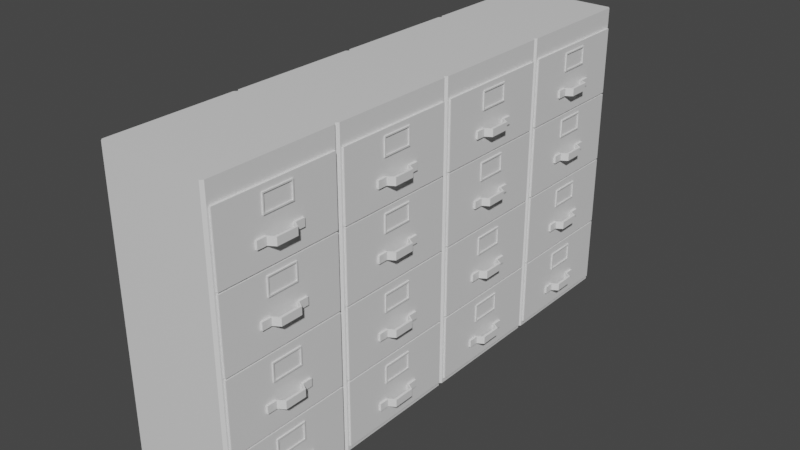 # Source: Cabinets.blend  (saved by Blender 2.93.21; exported with 4.5.12 LTS)
import bpy
from mathutils import Matrix  # noqa: F401  (used for matrix-valued properties, if any)

bpy.ops.wm.read_factory_settings(use_empty=True)
scene = bpy.context.scene
scene.name = 'Scene'

# ---- collections
col_collection = bpy.data.collections.new('Collection'); scene.collection.children.link(col_collection)

# ---- materials (node trees are filled in below, after node groups)
mat_material = bpy.data.materials.new('Material')
mat_material.alpha_threshold = 0.0
mat_material.use_transparent_shadow = False
mat_material.line_color = (0.0, 0.0, 0.0, 1.0)

# ---- node groups
ng_auto_smooth = bpy.data.node_groups.new('Auto Smooth', 'GeometryNodeTree')
_s = ng_auto_smooth.interface.new_socket(name='Geometry', in_out='OUTPUT', socket_type='NodeSocketGeometry')
_s = ng_auto_smooth.interface.new_socket(name='Geometry', in_out='INPUT', socket_type='NodeSocketGeometry')
_s = ng_auto_smooth.interface.new_socket(name='Angle', in_out='INPUT', socket_type='NodeSocketFloat')
_s.subtype = 'ANGLE'
_s.min_value = 0.0
_s.max_value = 3.142
ng_auto_smooth.is_modifier = True
_N = ng_auto_smooth.nodes; _L = ng_auto_smooth.links
n0 = _N.new('NodeGroupOutput'); n0.name = 'Group Output'; n0.location = (480, -100)
n1 = _N.new('NodeGroupInput'); n1.name = 'Group Input'; n1.location = (-420, -300)
n2 = _N.new('NodeGroupInput'); n2.name = 'Group Input.001'; n2.location = (-60, -100)
n3 = _N.new('GeometryNodeSetShadeSmooth'); n3.name = 'Set Shade Smooth'; n3.location = (120, -100)
n3.domain = 'EDGE'
n4 = _N.new('GeometryNodeSetShadeSmooth'); n4.name = 'Set Shade Smooth.001'; n4.location = (300, -100)
n5 = _N.new('GeometryNodeInputMeshEdgeAngle'); n5.name = 'Edge Angle'; n5.location = (-420, -220)
n6 = _N.new('GeometryNodeInputEdgeSmooth'); n6.name = 'Is Edge Smooth'; n6.location = (-60, -160)
n7 = _N.new('GeometryNodeInputShadeSmooth'); n7.name = 'Is Face Smooth'; n7.location = (-240, -340)
n8 = _N.new('FunctionNodeBooleanMath'); n8.name = 'Boolean Math'; n8.location = (-60, -220)
n9 = _N.new('FunctionNodeCompare'); n9.name = 'Compare'; n9.location = (-240, -180)
n9.operation = 'LESS_EQUAL'
_L.new(n5.outputs[0], n9.inputs[0])
_L.new(n4.outputs[0], n0.inputs[0])
_L.new(n1.outputs[1], n9.inputs[1])
_L.new(n9.outputs[0], n8.inputs[0])
_L.new(n7.outputs[0], n8.inputs[1])
_L.new(n2.outputs[0], n3.inputs[0])
_L.new(n6.outputs[0], n3.inputs[1])
_L.new(n3.outputs[0], n4.inputs[0])
_L.new(n8.outputs[0], n3.inputs[2])
n0.is_active_output = True

# ---- material node trees
mat_material.use_nodes = True; mat_material.node_tree.nodes.clear()
_N = mat_material.node_tree.nodes; _L = mat_material.node_tree.links
n0 = _N.new('ShaderNodeOutputMaterial'); n0.name = 'Material Output'; n0.location = (300, 300)
n1 = _N.new('ShaderNodeBsdfPrincipled'); n1.name = 'Principled BSDF'; n1.location = (10, 300)
n1.distribution = 'GGX'
n1.subsurface_method = 'BURLEY'
n1.inputs[2].default_value = 0.4
n1.inputs[3].default_value = 1.45
n1.inputs[27].default_value = (0.0, 0.0, 0.0, 1.0)
n1.inputs[28].default_value = 1.0
_L.new(n1.outputs[0], n0.inputs[0])
n0.is_active_output = True

# ---- world
world_world = bpy.data.worlds.new('World'); scene.world = world_world
world_world.use_nodes = True; world_world.node_tree.nodes.clear()
_N = world_world.node_tree.nodes; _L = world_world.node_tree.links
n0 = _N.new('ShaderNodeOutputWorld'); n0.name = 'World Output'; n0.location = (300, 300)
n1 = _N.new('ShaderNodeBackground'); n1.name = 'Background'; n1.location = (10, 300)
n1.inputs[0].default_value = (0.05088, 0.05088, 0.05088, 1.0)
_L.new(n1.outputs[0], n0.inputs[0])
n0.is_active_output = True
world_world.color = (0.05088, 0.05088, 0.05088)
world_world.use_sun_shadow = False
world_world.sun_shadow_jitter_overblur = 0.0

# ---- meshes
me_cube = bpy.data.meshes.new('Cube')
me_cube.from_pydata([(0.2631, 0.2959, 1.373), (0.2631, 0.2959, 0.02561), (0.2631, -0.2959, 1.373), (0.2631, -0.2959, 0.02561), (0.2631, 0.2959, 1.052), (0.2631, 0.2959, 0.7036), (0.2631, 0.2959, 0.355), (0.2631, -0.2959, 1.052), (0.2631, -0.2959, 0.7036), (0.2631, -0.2959, 0.355), (0.2631, 0.2959, 1.044), (0.2631, -0.2959, 1.044), (0.2631, 0.2959, 0.6952), (0.2631, -0.2959, 0.6952), (0.2631, 0.2959, 0.3466), (0.2631, -0.2959, 0.3466), (0.2726, 0.2959, 1.373), (0.2726, -0.2959, 1.373), (0.2726, 0.2959, 1.052), (0.2726, -0.2959, 1.052), (0.2726, 0.2959, 1.044), (0.2726, 0.2959, 0.7036), (0.2726, -0.2959, 1.044), (0.2726, -0.2959, 0.7036), (0.2726, 0.2959, 0.6952), (0.2726, 0.2959, 0.355), (0.2726, -0.2959, 0.6952), (0.2726, -0.2959, 0.355), (0.2726, 0.2959, 0.3466), (0.2726, 0.2959, 0.02561), (0.2726, -0.2959, 0.3466), (0.2726, -0.2959, 0.02561), (-0.2511, 0.3169, 1.469), (-0.2631, 0.305, 1.469), (-0.2631, 0.305, 0.002172), (-0.2511, 0.3169, 0.002172), (-0.2631, -0.305, 1.469), (-0.2511, -0.3169, 1.469), (-0.2511, -0.3169, 0.002172), (-0.2631, -0.305, 0.002172), (-0.2511, -0.3169, 0.3508), (-0.2631, -0.305, 0.3508), (-0.2511, -0.3169, 0.6994), (-0.2631, -0.305, 0.6994), (-0.2631, -0.305, 1.048), (-0.2511, -0.3169, 1.048), (-0.2511, 0.3169, 1.048), (-0.2631, 0.305, 1.048), (-0.2511, 0.3169, 0.6994), (-0.2631, 0.305, 0.6994), (-0.2631, 0.305, 0.3508), (-0.2511, 0.3169, 0.3508), (0.2631, 0.305, 1.383), (0.2511, 0.3169, 1.469), (0.2631, 0.305, 1.469), (0.2511, -0.3169, 1.469), (0.2631, -0.305, 1.383), (0.2631, -0.305, 1.469), (0.2631, 0.305, 1.048), (0.2511, 0.3169, 1.048), (0.2511, -0.3169, 1.048), (0.2631, -0.305, 1.048), (0.2631, 0.305, 0.6994), (0.2511, 0.3169, 0.6994), (0.2511, -0.3169, 0.6994), (0.2631, -0.305, 0.6994), (0.2511, 0.3169, 0.3508), (0.2631, 0.305, 0.3508), (0.2511, 0.3169, 0.002172), (0.2631, 0.305, 0.01547), (0.2631, 0.305, 0.002172), (0.2631, -0.305, 0.3508), (0.2511, -0.3169, 0.3508), (0.2631, -0.305, 0.01547), (0.2511, -0.3169, 0.002172), (0.2631, -0.305, 0.002172), (0.2695, -0.07483, 1.258), (0.2695, -0.07483, 1.345), (0.2695, 0.07483, 1.258), (0.2695, 0.07483, 1.345), (0.2778, -0.0689, 1.265), (0.2778, -0.0689, 1.339), (0.2778, 0.0689, 1.265), (0.2778, 0.0689, 1.339), (0.2778, 0.07483, 1.345), (0.2778, 0.07483, 1.258), (0.2778, -0.07483, 1.258), (0.2778, -0.07483, 1.345), (0.2731, 0.0689, 1.339), (0.2731, 0.0689, 1.265), (0.2731, -0.0689, 1.265), (0.2731, -0.0689, 1.339), (0.2706, -0.117, 1.142), (0.2706, -0.117, 1.179), (0.2706, 0.117, 1.142), (0.2706, 0.117, 1.179), (0.2821, -0.117, 1.142), (0.2821, -0.117, 1.179), (0.2821, 0.117, 1.142), (0.2821, 0.117, 1.179), (0.2706, 0.07079, 1.142), (0.3013, 0.05161, 1.142), (0.3013, 1.694e-11, 1.142), (0.3013, -0.05161, 1.142), (0.2706, -0.07079, 1.142), (0.2706, -0.07079, 1.179), (0.3013, -0.05161, 1.179), (0.3013, 1.694e-11, 1.179), (0.3013, 0.05161, 1.179), (0.2706, 0.07079, 1.179), (0.2821, -0.07079, 1.142), (0.3128, -0.05161, 1.142), (0.3128, 1.694e-11, 1.142), (0.3128, 0.05161, 1.142), (0.2821, 0.07079, 1.142), (0.2821, 0.07079, 1.179), (0.3128, 0.05161, 1.179), (0.3128, 1.694e-11, 1.179), (0.3128, -0.05161, 1.179), (0.2821, -0.07079, 1.179), (0.2695, -0.07483, 0.9334), (0.2695, -0.07483, 1.02), (0.2695, 0.07483, 0.9334), (0.2695, 0.07483, 1.02), (0.2778, -0.0689, 0.94), (0.2778, -0.0689, 1.014), (0.2778, 0.0689, 0.94), (0.2778, 0.0689, 1.014), (0.2778, 0.07483, 1.02), (0.2778, 0.07483, 0.9334), (0.2778, -0.07483, 0.9334), (0.2778, -0.07483, 1.02), (0.2731, 0.0689, 1.014), (0.2731, 0.0689, 0.94), (0.2731, -0.0689, 0.94), (0.2731, -0.0689, 1.014), (0.2706, -0.117, 0.8174), (0.2706, -0.117, 0.8538), (0.2706, 0.117, 0.8174), (0.2706, 0.117, 0.8538), (0.2821, -0.117, 0.8174), (0.2821, -0.117, 0.8538), (0.2821, 0.117, 0.8174), (0.2821, 0.117, 0.8538), (0.2706, 0.07079, 0.8174), (0.3013, 0.05161, 0.8174), (0.3013, 1.694e-11, 0.8174), (0.3013, -0.05161, 0.8174), (0.2706, -0.07079, 0.8174), (0.2706, -0.07079, 0.8538), (0.3013, -0.05161, 0.8538), (0.3013, 1.694e-11, 0.8538), (0.3013, 0.05161, 0.8538), (0.2706, 0.07079, 0.8538), (0.2821, -0.07079, 0.8174), (0.3128, -0.05161, 0.8174), (0.3128, 1.694e-11, 0.8174), (0.3128, 0.05161, 0.8174), (0.2821, 0.07079, 0.8174), (0.2821, 0.07079, 0.8538), (0.3128, 0.05161, 0.8538), (0.3128, 1.694e-11, 0.8538), (0.3128, -0.05161, 0.8538), (0.2821, -0.07079, 0.8538), (0.2695, -0.07483, 0.5707), (0.2695, -0.07483, 0.6577), (0.2695, 0.07483, 0.5707), (0.2695, 0.07483, 0.6577), (0.2778, -0.0689, 0.5774), (0.2778, -0.0689, 0.6511), (0.2778, 0.0689, 0.5774), (0.2778, 0.0689, 0.6511), (0.2778, 0.07483, 0.6577), (0.2778, 0.07483, 0.5707), (0.2778, -0.07483, 0.5707), (0.2778, -0.07483, 0.6577), (0.2731, 0.0689, 0.6511), (0.2731, 0.0689, 0.5774), (0.2731, -0.0689, 0.5774), (0.2731, -0.0689, 0.6511), (0.2706, -0.117, 0.4548), (0.2706, -0.117, 0.4911), (0.2706, 0.117, 0.4548), (0.2706, 0.117, 0.4911), (0.2821, -0.117, 0.4548), (0.2821, -0.117, 0.4911), (0.2821, 0.117, 0.4548), (0.2821, 0.117, 0.4911), (0.2706, 0.07079, 0.4548), (0.3013, 0.05161, 0.4548), (0.3013, 1.694e-11, 0.4548), (0.3013, -0.05161, 0.4548), (0.2706, -0.07079, 0.4548), (0.2706, -0.07079, 0.4911), (0.3013, -0.05161, 0.4911), (0.3013, 1.694e-11, 0.4911), (0.3013, 0.05161, 0.4911), (0.2706, 0.07079, 0.4911), (0.2821, -0.07079, 0.4548), (0.3128, -0.05161, 0.4548), (0.3128, 1.694e-11, 0.4548), (0.3128, 0.05161, 0.4548), (0.2821, 0.07079, 0.4548), (0.2821, 0.07079, 0.4911), (0.3128, 0.05161, 0.4911), (0.3128, 1.694e-11, 0.4911), (0.3128, -0.05161, 0.4911), (0.2821, -0.07079, 0.4911), (0.2695, -0.07483, 0.2229), (0.2695, -0.07483, 0.3099), (0.2695, 0.07483, 0.2229), (0.2695, 0.07483, 0.3099), (0.2778, -0.0689, 0.2295), (0.2778, -0.0689, 0.3033), (0.2778, 0.0689, 0.2295), (0.2778, 0.0689, 0.3033), (0.2778, 0.07483, 0.3099), (0.2778, 0.07483, 0.2229), (0.2778, -0.07483, 0.2229), (0.2778, -0.07483, 0.3099), (0.2731, 0.0689, 0.3033), (0.2731, 0.0689, 0.2295), (0.2731, -0.0689, 0.2295), (0.2731, -0.0689, 0.3033), (0.2706, -0.117, 0.1069), (0.2706, -0.117, 0.1433), (0.2706, 0.117, 0.1069), (0.2706, 0.117, 0.1433), (0.2821, -0.117, 0.1069), (0.2821, -0.117, 0.1433), (0.2821, 0.117, 0.1069), (0.2821, 0.117, 0.1433), (0.2706, 0.07079, 0.1069), (0.3013, 0.05161, 0.1069), (0.3013, 1.694e-11, 0.1069), (0.3013, -0.05161, 0.1069), (0.2706, -0.07079, 0.1069), (0.2706, -0.07079, 0.1433), (0.3013, -0.05161, 0.1433), (0.3013, 1.694e-11, 0.1433), (0.3013, 0.05161, 0.1433), (0.2706, 0.07079, 0.1433), (0.2821, -0.07079, 0.1069), (0.3128, -0.05161, 0.1069), (0.3128, 1.694e-11, 0.1069), (0.3128, 0.05161, 0.1069), (0.2821, 0.07079, 0.1069), (0.2821, 0.07079, 0.1433), (0.3128, 0.05161, 0.1433), (0.3128, 1.694e-11, 0.1433), (0.3128, -0.05161, 0.1433), (0.2821, -0.07079, 0.1433)], [], [(46, 32, 53, 59), (74, 72, 40, 38), (54, 37, 55, 57), (35, 51, 66, 68), (3, 1, 29, 31), (39, 41, 50, 34), (60, 55, 37, 45), (2, 0, 52, 56), (51, 48, 63, 66), (10, 11, 22, 20), (9, 6, 25, 27), (7, 4, 18, 19), (34, 74, 38, 39), (64, 60, 45, 42), (48, 46, 59, 63), (72, 64, 42, 40), (41, 43, 49, 50), (43, 44, 47, 49), (0, 4, 58, 52), (7, 2, 56, 61), (10, 5, 62, 58), (11, 10, 58, 61), (12, 6, 67, 62), (61, 58, 4, 7), (13, 12, 62, 65), (14, 1, 69, 67), (65, 62, 5, 8), (15, 14, 67, 71), (3, 15, 71, 73), (18, 16, 17, 19), (29, 28, 30, 31), (25, 24, 26, 27), (21, 20, 22, 23), (12, 13, 26, 24), (14, 15, 30, 28), (0, 2, 17, 16), (5, 10, 20, 21), (4, 0, 16, 18), (6, 12, 24, 25), (11, 8, 23, 22), (1, 14, 28, 29), (2, 7, 19, 17), (13, 9, 27, 26), (8, 5, 21, 23), (15, 3, 31, 30), (71, 67, 6, 9), (8, 11, 61, 65), (9, 13, 65, 71), (1, 3, 73, 69), (52, 53, 54), (55, 56, 57), (68, 69, 70), (73, 74, 75), (67, 69, 68, 66), (45, 37, 36, 44), (72, 74, 73, 71), (51, 35, 34, 50), (52, 58, 59, 53), (58, 62, 63, 59), (62, 67, 66, 63), (38, 40, 41, 39), (40, 42, 43, 41), (42, 45, 44, 43), (55, 60, 61, 56), (60, 64, 65, 61), (64, 72, 71, 65), (32, 46, 47, 33), (46, 48, 49, 47), (48, 51, 50, 49), (44, 36, 33, 47), (36, 53, 32, 33), (37, 54, 53, 36), (56, 52, 54, 57), (74, 34, 35, 75), (75, 35, 68, 70), (69, 73, 75, 70), (78, 79, 84, 85), (83, 81, 91, 88), (86, 87, 77, 76), (78, 85, 86, 76), (84, 79, 77, 87), (83, 82, 85, 84), (82, 80, 86, 85), (81, 83, 84, 87), (80, 81, 87, 86), (82, 83, 88, 89), (81, 80, 90, 91), (80, 82, 89, 90), (94, 95, 99, 98), (110, 119, 97, 96), (96, 97, 93, 92), (104, 110, 96, 92), (119, 105, 93, 97), (99, 95, 109, 115), (115, 109, 108, 116), (116, 108, 107, 117), (117, 107, 106, 118), (118, 106, 105, 119), (94, 98, 114, 100), (100, 114, 113, 101), (101, 113, 112, 102), (102, 112, 111, 103), (103, 111, 110, 104), (98, 99, 115, 114), (114, 115, 116, 113), (113, 116, 117, 112), (112, 117, 118, 111), (111, 118, 119, 110), (104, 105, 106, 103), (103, 106, 107, 102), (102, 107, 108, 101), (101, 108, 109, 100), (122, 123, 128, 129), (127, 125, 135, 132), (130, 131, 121, 120), (122, 129, 130, 120), (128, 123, 121, 131), (127, 126, 129, 128), (126, 124, 130, 129), (125, 127, 128, 131), (124, 125, 131, 130), (126, 127, 132, 133), (125, 124, 134, 135), (124, 126, 133, 134), (138, 139, 143, 142), (154, 163, 141, 140), (140, 141, 137, 136), (148, 154, 140, 136), (163, 149, 137, 141), (143, 139, 153, 159), (159, 153, 152, 160), (160, 152, 151, 161), (161, 151, 150, 162), (162, 150, 149, 163), (138, 142, 158, 144), (144, 158, 157, 145), (145, 157, 156, 146), (146, 156, 155, 147), (147, 155, 154, 148), (142, 143, 159, 158), (158, 159, 160, 157), (157, 160, 161, 156), (156, 161, 162, 155), (155, 162, 163, 154), (148, 149, 150, 147), (147, 150, 151, 146), (146, 151, 152, 145), (145, 152, 153, 144), (166, 167, 172, 173), (171, 169, 179, 176), (174, 175, 165, 164), (166, 173, 174, 164), (172, 167, 165, 175), (171, 170, 173, 172), (170, 168, 174, 173), (169, 171, 172, 175), (168, 169, 175, 174), (170, 171, 176, 177), (169, 168, 178, 179), (168, 170, 177, 178), (182, 183, 187, 186), (198, 207, 185, 184), (184, 185, 181, 180), (192, 198, 184, 180), (207, 193, 181, 185), (187, 183, 197, 203), (203, 197, 196, 204), (204, 196, 195, 205), (205, 195, 194, 206), (206, 194, 193, 207), (182, 186, 202, 188), (188, 202, 201, 189), (189, 201, 200, 190), (190, 200, 199, 191), (191, 199, 198, 192), (186, 187, 203, 202), (202, 203, 204, 201), (201, 204, 205, 200), (200, 205, 206, 199), (199, 206, 207, 198), (192, 193, 194, 191), (191, 194, 195, 190), (190, 195, 196, 189), (189, 196, 197, 188), (210, 211, 216, 217), (215, 213, 223, 220), (218, 219, 209, 208), (210, 217, 218, 208), (216, 211, 209, 219), (215, 214, 217, 216), (214, 212, 218, 217), (213, 215, 216, 219), (212, 213, 219, 218), (214, 215, 220, 221), (213, 212, 222, 223), (212, 214, 221, 222), (226, 227, 231, 230), (242, 251, 229, 228), (228, 229, 225, 224), (236, 242, 228, 224), (251, 237, 225, 229), (231, 227, 241, 247), (247, 241, 240, 248), (248, 240, 239, 249), (249, 239, 238, 250), (250, 238, 237, 251), (226, 230, 246, 232), (232, 246, 245, 233), (233, 245, 244, 234), (234, 244, 243, 235), (235, 243, 242, 236), (230, 231, 247, 246), (246, 247, 248, 245), (245, 248, 249, 244), (244, 249, 250, 243), (243, 250, 251, 242), (236, 237, 238, 235), (235, 238, 239, 234), (234, 239, 240, 233), (233, 240, 241, 232)])
me_cube.polygons.foreach_set('use_smooth', [1, 1, 1, 1, 1, 1, 1, 1, 1, 1, 1, 1, 1, 1, 1, 1, 1, 1, 1, 1, 1, 1, 1, 1, 1, 1, 1, 1, 1, 1, 1, 1, 1, 1, 1, 1, 1, 1, 1, 1, 1, 1, 1, 1, 1, 1, 1, 1, 1, 1, 1, 1, 1, 1, 1, 1, 1, 1, 1, 1, 1, 1, 1, 1, 1, 1, 1, 1, 1, 1, 1, 1, 1, 1, 1, 1, 0, 0, 0, 0, 0, 0, 0, 0, 0, 0, 0, 0, 0, 0, 0, 0, 0, 0, 0, 0, 0, 0, 0, 0, 0, 0, 0, 0, 0, 0, 0, 0, 0, 0, 0, 0, 0, 0, 0, 0, 0, 0, 0, 0, 0, 0, 0, 0, 0, 0, 0, 0, 0, 0, 0, 0, 0, 0, 0, 0, 0, 0, 0, 0, 0, 0, 0, 0, 0, 0, 0, 0, 0, 0, 0, 0, 0, 0, 0, 0, 0, 0, 0, 0, 0, 0, 0, 0, 0, 0, 0, 0, 0, 0, 0, 0, 0, 0, 0, 0, 0, 0, 0, 0, 0, 0, 0, 0, 0, 0, 0, 0, 0, 0, 0, 0, 0, 0, 0, 0, 0, 0, 0, 0, 0, 0, 0, 0, 0, 0, 0, 0, 0, 0, 0, 0, 0, 0, 0, 0, 0, 0, 0, 0])
_k = set([(0, 2), (0, 4), (1, 3), (1, 14), (2, 7), (3, 15), (4, 7), (5, 8), (5, 10), (6, 9), (6, 12), (8, 11), (9, 13), (10, 11), (12, 13), (14, 15), (16, 17), (16, 18), (17, 19), (18, 19), (20, 21), (20, 22), (21, 23), (22, 23), (24, 25), (24, 26), (25, 27), (26, 27), (28, 29), (28, 30), (29, 31), (30, 31)])
me_cube.attributes.new('sharp_edge', 'BOOLEAN', 'EDGE').data.foreach_set('value', [ (min(e.vertices), max(e.vertices)) in _k for e in me_cube.edges])
_uv = me_cube.uv_layers.new(name='UVMap')
_uv.uv.foreach_set('vector', [0.4995, 0.3172, 0.5008, 0.4401, 0.3381, 0.4413, 0.3346, 0.3223, 0.1637, 0.0002304, 0.1669, 0.1001, 0.001808, 0.1042, 0.0002124, 0.003021, 0.0002133, 0.4457, 0.1643, 0.6442, 0.004018, 0.6442, 0.0002124, 0.6403, 0.4997, 0.007947, 0.4989, 0.1105, 0.3313, 0.1064, 0.3362, 0.006406, 0.729, 0.8945, 0.7291, 0.7153, 0.7322, 0.7153, 0.7322, 0.8945, 0.7053, 0.008609, 0.705, 0.1111, 0.5045, 0.1105, 0.5052, 0.007985, 0.1692, 0.3161, 0.1629, 0.4356, 0.0007719, 0.4337, 0.002181, 0.3118, 0.1723, 0.411, 0.3294, 0.4164, 0.3324, 0.4194, 0.1692, 0.4137, 0.4989, 0.1105, 0.4987, 0.2139, 0.3308, 0.2144, 0.3313, 0.1064, 0.7218, 0.621, 0.7218, 0.4419, 0.725, 0.4418, 0.7249, 0.6209, 0.7254, 0.8999, 0.7255, 0.7208, 0.7286, 0.7208, 0.7285, 0.8999, 0.7327, 0.8945, 0.7327, 0.7153, 0.7359, 0.7153, 0.7358, 0.8945, 0.1686, 0.4457, 0.3327, 0.6442, 0.1724, 0.6442, 0.1686, 0.6403, 0.1701, 0.2079, 0.1692, 0.3161, 0.002181, 0.3118, 0.002541, 0.2079, 0.4987, 0.2139, 0.4995, 0.3172, 0.3346, 0.3223, 0.3308, 0.2144, 0.1669, 0.1001, 0.1701, 0.2079, 0.002541, 0.2079, 0.001808, 0.1042, 0.705, 0.1111, 0.7048, 0.2137, 0.5043, 0.2139, 0.5045, 0.1105, 0.7048, 0.2137, 0.7049, 0.316, 0.505, 0.3171, 0.5043, 0.2139, 0.3294, 0.4164, 0.3256, 0.3241, 0.329, 0.3226, 0.3324, 0.4194, 0.1782, 0.3182, 0.1723, 0.411, 0.1692, 0.4137, 0.1748, 0.3163, 0.3252, 0.3205, 0.3214, 0.2161, 0.325, 0.2145, 0.329, 0.3226, 0.1786, 0.3146, 0.3252, 0.3205, 0.329, 0.3226, 0.1748, 0.3163, 0.3213, 0.2125, 0.3219, 0.1079, 0.3256, 0.1062, 0.325, 0.2145, 0.1748, 0.3163, 0.329, 0.3226, 0.3256, 0.3241, 0.1782, 0.3182, 0.1796, 0.2062, 0.3213, 0.2125, 0.325, 0.2145, 0.176, 0.2078, 0.3223, 0.1043, 0.3279, 0.01228, 0.331, 0.009565, 0.3256, 0.1062, 0.176, 0.2078, 0.325, 0.2145, 0.3214, 0.2161, 0.1796, 0.2098, 0.1758, 0.09829, 0.3223, 0.1043, 0.3256, 0.1062, 0.1724, 0.09987, 0.1718, 0.006498, 0.1758, 0.09829, 0.1724, 0.09987, 0.1688, 0.003575, 0.7213, 0.4418, 0.7213, 0.5337, 0.5324, 0.5337, 0.5324, 0.4418, 0.5324, 0.5341, 0.6243, 0.5341, 0.6243, 0.723, 0.5324, 0.723, 0.4347, 0.4418, 0.532, 0.4418, 0.532, 0.6307, 0.4347, 0.6307, 0.3369, 0.4418, 0.4343, 0.4418, 0.4343, 0.6307, 0.3369, 0.6307, 0.7254, 0.6209, 0.7255, 0.4419, 0.7286, 0.4418, 0.7285, 0.6209, 0.729, 0.621, 0.7291, 0.4419, 0.7322, 0.4418, 0.7322, 0.621, 0.7327, 0.621, 0.7327, 0.4419, 0.7359, 0.4418, 0.7358, 0.621, 0.7218, 0.7208, 0.7218, 0.621, 0.7249, 0.6209, 0.725, 0.7208, 0.7327, 0.7153, 0.7327, 0.621, 0.7358, 0.621, 0.7359, 0.7153, 0.7255, 0.7208, 0.7254, 0.6209, 0.7285, 0.6209, 0.7286, 0.7208, 0.7218, 0.9998, 0.7218, 0.8999, 0.7249, 0.8999, 0.725, 0.9998, 0.7291, 0.7153, 0.729, 0.621, 0.7322, 0.621, 0.7322, 0.7153, 0.7327, 0.9888, 0.7327, 0.8945, 0.7358, 0.8945, 0.7359, 0.9888, 0.7255, 0.9998, 0.7254, 0.8999, 0.7285, 0.8999, 0.7286, 0.9998, 0.7218, 0.8999, 0.7218, 0.7208, 0.725, 0.7208, 0.7249, 0.8999, 0.7291, 0.9888, 0.729, 0.8945, 0.7322, 0.8945, 0.7322, 0.9888, 0.1724, 0.09987, 0.3256, 0.1062, 0.3219, 0.1079, 0.1762, 0.1019, 0.1796, 0.2098, 0.1786, 0.3146, 0.1748, 0.3163, 0.176, 0.2078, 0.1762, 0.1019, 0.1796, 0.2062, 0.176, 0.2078, 0.1724, 0.09987, 0.3279, 0.01228, 0.1718, 0.006498, 0.1688, 0.003575, 0.331, 0.009565, 0.3324, 0.4194, 0.3381, 0.4413, 0.3332, 0.4414, 0.1629, 0.4356, 0.1692, 0.4137, 0.1678, 0.4358, 0.3362, 0.006406, 0.331, 0.009565, 0.3311, 0.006211, 0.1688, 0.003575, 0.1637, 0.0002304, 0.1688, 0.0002124, 0.3256, 0.1062, 0.331, 0.009565, 0.3362, 0.006406, 0.3313, 0.1064, 0.7104, 0.316, 0.7108, 0.4393, 0.7053, 0.4393, 0.7049, 0.316, 0.1669, 0.1001, 0.1637, 0.0002304, 0.1688, 0.003575, 0.1724, 0.09987, 0.4989, 0.1105, 0.4997, 0.007947, 0.5052, 0.007985, 0.5045, 0.1105, 0.3324, 0.4194, 0.329, 0.3226, 0.3346, 0.3223, 0.3381, 0.4413, 0.329, 0.3226, 0.325, 0.2145, 0.3308, 0.2144, 0.3346, 0.3223, 0.325, 0.2145, 0.3256, 0.1062, 0.3313, 0.1064, 0.3308, 0.2144, 0.7108, 0.008624, 0.7105, 0.1112, 0.705, 0.1111, 0.7053, 0.008609, 0.7105, 0.1112, 0.7104, 0.2137, 0.7048, 0.2137, 0.705, 0.1111, 0.7104, 0.2137, 0.7104, 0.316, 0.7049, 0.316, 0.7048, 0.2137, 0.1629, 0.4356, 0.1692, 0.3161, 0.1748, 0.3163, 0.1692, 0.4137, 0.1692, 0.3161, 0.1701, 0.2079, 0.176, 0.2078, 0.1748, 0.3163, 0.1701, 0.2079, 0.1669, 0.1001, 0.1724, 0.09987, 0.176, 0.2078, 0.5008, 0.4401, 0.4995, 0.3172, 0.505, 0.3171, 0.5063, 0.44, 0.4995, 0.3172, 0.4987, 0.2139, 0.5043, 0.2139, 0.505, 0.3171, 0.4987, 0.2139, 0.4989, 0.1105, 0.5045, 0.1105, 0.5043, 0.2139, 0.7049, 0.316, 0.7053, 0.4393, 0.5063, 0.44, 0.505, 0.3171, 0.1681, 0.6403, 0.004018, 0.4418, 0.1643, 0.4418, 0.1681, 0.4457, 0.1643, 0.6442, 0.0002133, 0.4457, 0.004018, 0.4418, 0.1681, 0.6403, 0.1692, 0.4137, 0.3324, 0.4194, 0.3332, 0.4414, 0.1678, 0.4358, 0.3327, 0.6442, 0.1686, 0.4457, 0.1724, 0.4418, 0.3365, 0.6403, 0.3365, 0.6403, 0.1724, 0.4418, 0.3327, 0.4418, 0.3365, 0.4457, 0.331, 0.009565, 0.1688, 0.003575, 0.1688, 0.0002124, 0.3311, 0.006211, 0.6722, 0.5761, 0.6793, 0.5548, 0.6816, 0.5565, 0.6747, 0.5759, 0.6828, 0.5576, 0.7185, 0.5381, 0.7192, 0.5393, 0.6839, 0.5586, 0.6931, 0.6188, 0.7192, 0.6308, 0.7179, 0.6337, 0.6904, 0.6212, 0.6722, 0.5761, 0.6747, 0.5759, 0.6931, 0.6188, 0.6904, 0.6212, 0.6816, 0.5565, 0.6793, 0.5548, 0.7179, 0.5341, 0.7191, 0.5362, 0.6828, 0.5576, 0.6768, 0.576, 0.6747, 0.5759, 0.6816, 0.5565, 0.6768, 0.576, 0.695, 0.6171, 0.6931, 0.6188, 0.6747, 0.5759, 0.7185, 0.5381, 0.6828, 0.5576, 0.6816, 0.5565, 0.7191, 0.5362, 0.695, 0.6171, 0.7177, 0.627, 0.7192, 0.6308, 0.6931, 0.6188, 0.6768, 0.576, 0.6828, 0.5576, 0.6839, 0.5586, 0.6781, 0.5758, 0.7177, 0.627, 0.695, 0.6171, 0.696, 0.6159, 0.7183, 0.6257, 0.695, 0.6171, 0.6768, 0.576, 0.6781, 0.5758, 0.696, 0.6159, 0.08835, 0.6587, 0.08979, 0.649, 0.09285, 0.6516, 0.09139, 0.6572, 0.1603, 0.6647, 0.1587, 0.6494, 0.1733, 0.6535, 0.1727, 0.6592, 0.1727, 0.6592, 0.1733, 0.6535, 0.1761, 0.6515, 0.1761, 0.6612, 0.1629, 0.6677, 0.1603, 0.6647, 0.1727, 0.6592, 0.1761, 0.6612, 0.1587, 0.6494, 0.1615, 0.6452, 0.1761, 0.6515, 0.1733, 0.6535, 0.09285, 0.6516, 0.08979, 0.649, 0.104, 0.6446, 0.1062, 0.6483, 0.1062, 0.6483, 0.104, 0.6446, 0.1177, 0.6504, 0.1193, 0.6535, 0.1193, 0.6535, 0.1177, 0.6504, 0.133, 0.6488, 0.1329, 0.6524, 0.1329, 0.6524, 0.133, 0.6488, 0.1481, 0.6511, 0.1466, 0.6538, 0.1466, 0.6538, 0.1481, 0.6511, 0.1615, 0.6452, 0.1587, 0.6494, 0.08835, 0.6587, 0.09139, 0.6572, 0.105, 0.6636, 0.1016, 0.667, 0.1016, 0.667, 0.105, 0.6636, 0.1181, 0.661, 0.1161, 0.6638, 0.1161, 0.6638, 0.1181, 0.661, 0.1323, 0.6627, 0.1321, 0.6662, 0.1321, 0.6662, 0.1323, 0.6627, 0.1463, 0.6613, 0.1484, 0.6644, 0.1484, 0.6644, 0.1463, 0.6613, 0.1603, 0.6647, 0.1629, 0.6677, 0.09139, 0.6572, 0.09285, 0.6516, 0.1062, 0.6483, 0.105, 0.6636, 0.105, 0.6636, 0.1062, 0.6483, 0.1193, 0.6535, 0.1181, 0.661, 0.1181, 0.661, 0.1193, 0.6535, 0.1329, 0.6524, 0.1323, 0.6627, 0.1323, 0.6627, 0.1329, 0.6524, 0.1466, 0.6538, 0.1463, 0.6613, 0.1463, 0.6613, 0.1466, 0.6538, 0.1587, 0.6494, 0.1603, 0.6647, 0.1629, 0.6677, 0.1609, 0.6782, 0.1483, 0.6762, 0.1484, 0.6644, 0.1484, 0.6644, 0.1483, 0.6762, 0.132, 0.676, 0.1321, 0.6662, 0.1321, 0.6662, 0.132, 0.676, 0.1172, 0.6755, 0.1161, 0.6638, 0.1161, 0.6638, 0.1172, 0.6755, 0.1043, 0.6786, 0.1016, 0.667, 0.6247, 0.5761, 0.6318, 0.5548, 0.6342, 0.5565, 0.6273, 0.5759, 0.6354, 0.5576, 0.6711, 0.5381, 0.6717, 0.5393, 0.6365, 0.5586, 0.6456, 0.6188, 0.6717, 0.6308, 0.6704, 0.6337, 0.643, 0.6212, 0.6247, 0.5761, 0.6273, 0.5759, 0.6456, 0.6188, 0.643, 0.6212, 0.6342, 0.5565, 0.6318, 0.5548, 0.6705, 0.5341, 0.6716, 0.5362, 0.6354, 0.5576, 0.6293, 0.576, 0.6273, 0.5759, 0.6342, 0.5565, 0.6293, 0.576, 0.6475, 0.6171, 0.6456, 0.6188, 0.6273, 0.5759, 0.6711, 0.5381, 0.6354, 0.5576, 0.6342, 0.5565, 0.6716, 0.5362, 0.6475, 0.6171, 0.6703, 0.627, 0.6717, 0.6308, 0.6456, 0.6188, 0.6293, 0.576, 0.6354, 0.5576, 0.6365, 0.5586, 0.6307, 0.5758, 0.6703, 0.627, 0.6475, 0.6171, 0.6486, 0.6159, 0.6708, 0.6257, 0.6475, 0.6171, 0.6293, 0.576, 0.6307, 0.5758, 0.6486, 0.6159, 0.1765, 0.6587, 0.1779, 0.649, 0.181, 0.6516, 0.1795, 0.6572, 0.2484, 0.6647, 0.2469, 0.6494, 0.2615, 0.6535, 0.2609, 0.6592, 0.2609, 0.6592, 0.2615, 0.6535, 0.2642, 0.6515, 0.2642, 0.6612, 0.2511, 0.6677, 0.2484, 0.6647, 0.2609, 0.6592, 0.2642, 0.6612, 0.2469, 0.6494, 0.2497, 0.6452, 0.2642, 0.6515, 0.2615, 0.6535, 0.181, 0.6516, 0.1779, 0.649, 0.1921, 0.6446, 0.1943, 0.6483, 0.1943, 0.6483, 0.1921, 0.6446, 0.2059, 0.6504, 0.2074, 0.6535, 0.2074, 0.6535, 0.2059, 0.6504, 0.2212, 0.6488, 0.221, 0.6524, 0.221, 0.6524, 0.2212, 0.6488, 0.2362, 0.6511, 0.2348, 0.6538, 0.2348, 0.6538, 0.2362, 0.6511, 0.2497, 0.6452, 0.2469, 0.6494, 0.1765, 0.6587, 0.1795, 0.6572, 0.1931, 0.6636, 0.1897, 0.667, 0.1897, 0.667, 0.1931, 0.6636, 0.2063, 0.661, 0.2042, 0.6638, 0.2042, 0.6638, 0.2063, 0.661, 0.2204, 0.6627, 0.2202, 0.6662, 0.2202, 0.6662, 0.2204, 0.6627, 0.2344, 0.6613, 0.2366, 0.6644, 0.2366, 0.6644, 0.2344, 0.6613, 0.2484, 0.6647, 0.2511, 0.6677, 0.1795, 0.6572, 0.181, 0.6516, 0.1943, 0.6483, 0.1931, 0.6636, 0.1931, 0.6636, 0.1943, 0.6483, 0.2074, 0.6535, 0.2063, 0.661, 0.2063, 0.661, 0.2074, 0.6535, 0.221, 0.6524, 0.2204, 0.6627, 0.2204, 0.6627, 0.221, 0.6524, 0.2348, 0.6538, 0.2344, 0.6613, 0.2344, 0.6613, 0.2348, 0.6538, 0.2469, 0.6494, 0.2484, 0.6647, 0.2511, 0.6677, 0.2491, 0.6782, 0.2364, 0.6762, 0.2366, 0.6644, 0.2366, 0.6644, 0.2364, 0.6762, 0.2201, 0.676, 0.2202, 0.6662, 0.2202, 0.6662, 0.2201, 0.676, 0.2053, 0.6755, 0.2042, 0.6638, 0.2042, 0.6638, 0.2053, 0.6755, 0.1925, 0.6786, 0.1897, 0.667, 0.3844, 0.6731, 0.3915, 0.6518, 0.3938, 0.6536, 0.3869, 0.673, 0.395, 0.6547, 0.4307, 0.6352, 0.4314, 0.6364, 0.3962, 0.6556, 0.4053, 0.7159, 0.4314, 0.7279, 0.4301, 0.7308, 0.4026, 0.7183, 0.3844, 0.6731, 0.3869, 0.673, 0.4053, 0.7159, 0.4026, 0.7183, 0.3938, 0.6536, 0.3915, 0.6518, 0.4302, 0.6312, 0.4313, 0.6333, 0.395, 0.6547, 0.389, 0.673, 0.3869, 0.673, 0.3938, 0.6536, 0.389, 0.673, 0.4072, 0.7141, 0.4053, 0.7159, 0.3869, 0.673, 0.4307, 0.6352, 0.395, 0.6547, 0.3938, 0.6536, 0.4313, 0.6333, 0.4072, 0.7141, 0.4299, 0.7241, 0.4314, 0.7279, 0.4053, 0.7159, 0.389, 0.673, 0.395, 0.6547, 0.3962, 0.6556, 0.3904, 0.6729, 0.4299, 0.7241, 0.4072, 0.7141, 0.4082, 0.713, 0.4305, 0.7228, 0.4072, 0.7141, 0.389, 0.673, 0.3904, 0.6729, 0.4082, 0.713, 0.4318, 0.6453, 0.4333, 0.6356, 0.4363, 0.6381, 0.4349, 0.6438, 0.5038, 0.6513, 0.5022, 0.636, 0.5168, 0.64, 0.5162, 0.6458, 0.5162, 0.6458, 0.5168, 0.64, 0.5195, 0.638, 0.5195, 0.6478, 0.5064, 0.6543, 0.5038, 0.6513, 0.5162, 0.6458, 0.5195, 0.6478, 0.5022, 0.636, 0.505, 0.6318, 0.5195, 0.638, 0.5168, 0.64, 0.4363, 0.6381, 0.4333, 0.6356, 0.4474, 0.6312, 0.4496, 0.6349, 0.4496, 0.6349, 0.4474, 0.6312, 0.4612, 0.637, 0.4628, 0.6401, 0.4628, 0.6401, 0.4612, 0.637, 0.4765, 0.6354, 0.4763, 0.639, 0.4763, 0.639, 0.4765, 0.6354, 0.4916, 0.6377, 0.4901, 0.6404, 0.4901, 0.6404, 0.4916, 0.6377, 0.505, 0.6318, 0.5022, 0.636, 0.4318, 0.6453, 0.4349, 0.6438, 0.4484, 0.6502, 0.4451, 0.6536, 0.4451, 0.6536, 0.4484, 0.6502, 0.4616, 0.6476, 0.4596, 0.6503, 0.4596, 0.6503, 0.4616, 0.6476, 0.4757, 0.6493, 0.4756, 0.6528, 0.4756, 0.6528, 0.4757, 0.6493, 0.4897, 0.6479, 0.4919, 0.651, 0.4919, 0.651, 0.4897, 0.6479, 0.5038, 0.6513, 0.5064, 0.6543, 0.4349, 0.6438, 0.4363, 0.6381, 0.4496, 0.6349, 0.4484, 0.6502, 0.4484, 0.6502, 0.4496, 0.6349, 0.4628, 0.6401, 0.4616, 0.6476, 0.4616, 0.6476, 0.4628, 0.6401, 0.4763, 0.639, 0.4757, 0.6493, 0.4757, 0.6493, 0.4763, 0.639, 0.4901, 0.6404, 0.4897, 0.6479, 0.4897, 0.6479, 0.4901, 0.6404, 0.5022, 0.636, 0.5038, 0.6513, 0.5064, 0.6543, 0.5044, 0.6648, 0.4918, 0.6628, 0.4919, 0.651, 0.4919, 0.651, 0.4918, 0.6628, 0.4754, 0.6625, 0.4756, 0.6528, 0.4756, 0.6528, 0.4754, 0.6625, 0.4607, 0.6621, 0.4596, 0.6503, 0.4596, 0.6503, 0.4607, 0.6621, 0.4478, 0.6652, 0.4451, 0.6536, 0.3369, 0.6731, 0.344, 0.6518, 0.3464, 0.6536, 0.3395, 0.673, 0.3476, 0.6547, 0.3833, 0.6352, 0.3839, 0.6364, 0.3487, 0.6556, 0.3578, 0.7159, 0.3839, 0.7279, 0.3826, 0.7308, 0.3552, 0.7183, 0.3369, 0.6731, 0.3395, 0.673, 0.3578, 0.7159, 0.3552, 0.7183, 0.3464, 0.6536, 0.344, 0.6518, 0.3827, 0.6312, 0.3839, 0.6333, 0.3476, 0.6547, 0.3416, 0.673, 0.3395, 0.673, 0.3464, 0.6536, 0.3416, 0.673, 0.3597, 0.7141, 0.3578, 0.7159, 0.3395, 0.673, 0.3833, 0.6352, 0.3476, 0.6547, 0.3464, 0.6536, 0.3839, 0.6333, 0.3597, 0.7141, 0.3825, 0.7241, 0.3839, 0.7279, 0.3578, 0.7159, 0.3416, 0.673, 0.3476, 0.6547, 0.3487, 0.6556, 0.3429, 0.6729, 0.3825, 0.7241, 0.3597, 0.7141, 0.3608, 0.713, 0.383, 0.7228, 0.3597, 0.7141, 0.3416, 0.673, 0.3429, 0.6729, 0.3608, 0.713, 0.0002124, 0.6587, 0.001654, 0.649, 0.004711, 0.6516, 0.00325, 0.6572, 0.07216, 0.6647, 0.07061, 0.6494, 0.08518, 0.6535, 0.0846, 0.6592, 0.0846, 0.6592, 0.08518, 0.6535, 0.08793, 0.6515, 0.08793, 0.6612, 0.07481, 0.6677, 0.07216, 0.6647, 0.0846, 0.6592, 0.08793, 0.6612, 0.07061, 0.6494, 0.07338, 0.6452, 0.08793, 0.6515, 0.08518, 0.6535, 0.004711, 0.6516, 0.001654, 0.649, 0.01582, 0.6446, 0.01803, 0.6483, 0.01803, 0.6483, 0.01582, 0.6446, 0.02958, 0.6504, 0.03116, 0.6535, 0.03116, 0.6535, 0.02958, 0.6504, 0.04487, 0.6488, 0.04473, 0.6524, 0.04473, 0.6524, 0.04487, 0.6488, 0.05995, 0.6511, 0.05847, 0.6538, 0.05847, 0.6538, 0.05995, 0.6511, 0.07338, 0.6452, 0.07061, 0.6494, 0.0002124, 0.6587, 0.00325, 0.6572, 0.01683, 0.6636, 0.01347, 0.667, 0.01347, 0.667, 0.01683, 0.6636, 0.02998, 0.661, 0.02796, 0.6638, 0.02796, 0.6638, 0.02998, 0.661, 0.04412, 0.6627, 0.04397, 0.6662, 0.04397, 0.6662, 0.04412, 0.6627, 0.05811, 0.6613, 0.06031, 0.6644, 0.06031, 0.6644, 0.05811, 0.6613, 0.07216, 0.6647, 0.07481, 0.6677, 0.00325, 0.6572, 0.004711, 0.6516, 0.01803, 0.6483, 0.01683, 0.6636, 0.01683, 0.6636, 0.01803, 0.6483, 0.03116, 0.6535, 0.02998, 0.661, 0.02998, 0.661, 0.03116, 0.6535, 0.04473, 0.6524, 0.04412, 0.6627, 0.04412, 0.6627, 0.04473, 0.6524, 0.05847, 0.6538, 0.05811, 0.6613, 0.05811, 0.6613, 0.05847, 0.6538, 0.07061, 0.6494, 0.07216, 0.6647, 0.07481, 0.6677, 0.07279, 0.6782, 0.06015, 0.6762, 0.06031, 0.6644, 0.06031, 0.6644, 0.06015, 0.6762, 0.04383, 0.676, 0.04397, 0.6662, 0.04397, 0.6662, 0.04383, 0.676, 0.02906, 0.6755, 0.02796, 0.6638, 0.02796, 0.6638, 0.02906, 0.6755, 0.0162, 0.6786, 0.01347, 0.667])
me_cube.materials.append(mat_material)
me_cube.use_remesh_preserve_volume = False
me_cube.use_remesh_preserve_attributes = False
me_cube.use_mirror_vertex_groups = False
me_cube.update()

# ---- objects
ob_cube = bpy.data.objects.new('Cube', me_cube)

# ---- transforms, parenting, visibility, modifiers, constraints
ob_cube.location = (0.0, 0.0, 0.0)
ob_cube.lock_rotations_4d = False
ob_cube.empty_display_type = 'ARROWS'
ob_cube.lineart.crease_threshold = 0.0
_m = ob_cube.modifiers.new('Array', 'ARRAY')
_m.count = 4
_m.relative_offset_displace = (0.0, 1.0, 0.0)
_m = ob_cube.modifiers.new('Auto Smooth', 'NODES')
_m.node_group = ng_auto_smooth
_gi = [s.identifier for s in ng_auto_smooth.interface.items_tree if s.item_type == 'SOCKET' and s.in_out == 'INPUT']
_m[_gi[1]] = 0.6999  # Angle

# ---- collection membership
col_collection.objects.link(ob_cube)

# ---- scene / render settings (as saved in the file)
scene.frame_start = 1; scene.frame_end = 250; scene.frame_set(1)
scene.render.engine = 'BLENDER_EEVEE_NEXT'
scene.cycles.use_denoising = False
scene.cycles.samples = 128
scene.cycles.sampling_pattern = 'TABULATED_SOBOL'
scene.cycles.use_adaptive_sampling = False
scene.cycles.use_light_tree = False
scene.view_settings.view_transform = 'Filmic'
bpy.context.view_layer.update()

# ---- added for rendering (the .blend has no active camera and no usable light): camera, sun
cam_auto = bpy.data.cameras.new('AutoCamera')
cam_auto.lens = 50.0
cam_auto.sensor_width = 36.0
cam_auto.clip_end = 1000.0
ob_auto_camera = bpy.data.objects.new('AutoCamera', cam_auto)
scene.collection.objects.link(ob_auto_camera)
ob_auto_camera.location = (2.78693, -2.36375, 2.94543)
ob_auto_camera.rotation_euler = (1.09748, -7.21219e-08, 0.694738)
scene.camera = ob_auto_camera
light_auto_sun = bpy.data.lights.new('AutoSun', 'SUN')
light_auto_sun.energy = 3.0
light_auto_sun.angle = 0.0523599
ob_auto_sun = bpy.data.objects.new('AutoSun', light_auto_sun)
scene.collection.objects.link(ob_auto_sun)
ob_auto_sun.rotation_euler = (0.872665, 0.174533, 0.523599)
bpy.context.view_layer.update()
